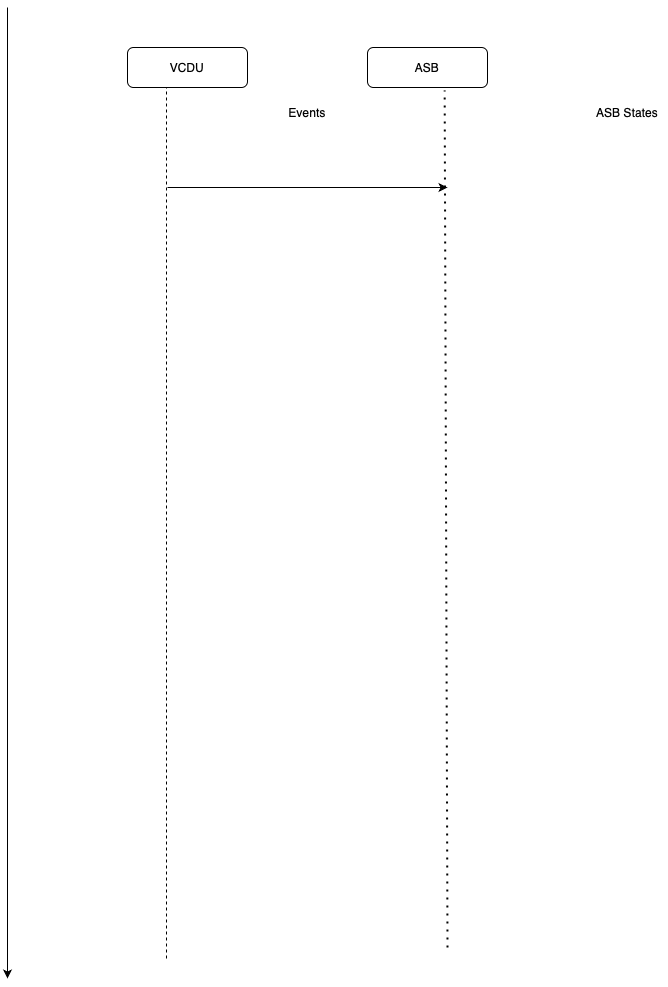

The diagram above was exported from draw.io. Its source (the exported page's mxGraphModel, read from the mxfile embedded in the PNG):
<mxGraphModel dx="1243" dy="743" grid="1" gridSize="10" guides="1" tooltips="1" connect="1" arrows="1" fold="1" page="1" pageScale="1" pageWidth="827" pageHeight="1169" math="0" shadow="0">
  <root>
    <mxCell id="WIyWlLk6GJQsqaUBKTNV-0" />
    <mxCell id="WIyWlLk6GJQsqaUBKTNV-1" parent="WIyWlLk6GJQsqaUBKTNV-0" />
    <mxCell id="usow_dO2WuvH-4V_NClI-4" style="edgeStyle=orthogonalEdgeStyle;rounded=0;orthogonalLoop=1;jettySize=auto;html=1;" edge="1" parent="WIyWlLk6GJQsqaUBKTNV-1">
      <mxGeometry relative="1" as="geometry">
        <mxPoint x="40" y="1011" as="targetPoint" />
        <mxPoint x="40" y="40" as="sourcePoint" />
      </mxGeometry>
    </mxCell>
    <mxCell id="WIyWlLk6GJQsqaUBKTNV-3" value="VCDU" style="rounded=1;whiteSpace=wrap;html=1;fontSize=12;glass=0;strokeWidth=1;shadow=0;" parent="WIyWlLk6GJQsqaUBKTNV-1" vertex="1">
      <mxGeometry x="160" y="80" width="120" height="40" as="geometry" />
    </mxCell>
    <mxCell id="usow_dO2WuvH-4V_NClI-0" value="ASB" style="rounded=1;whiteSpace=wrap;html=1;fontSize=12;glass=0;strokeWidth=1;shadow=0;" vertex="1" parent="WIyWlLk6GJQsqaUBKTNV-1">
      <mxGeometry x="400" y="80" width="120" height="40" as="geometry" />
    </mxCell>
    <mxCell id="usow_dO2WuvH-4V_NClI-1" value="Events" style="text;html=1;align=center;verticalAlign=middle;whiteSpace=wrap;rounded=0;" vertex="1" parent="WIyWlLk6GJQsqaUBKTNV-1">
      <mxGeometry x="310" y="130" width="60" height="30" as="geometry" />
    </mxCell>
    <mxCell id="usow_dO2WuvH-4V_NClI-2" value="ASB States" style="text;html=1;align=center;verticalAlign=middle;whiteSpace=wrap;rounded=0;" vertex="1" parent="WIyWlLk6GJQsqaUBKTNV-1">
      <mxGeometry x="620" y="130" width="80" height="30" as="geometry" />
    </mxCell>
    <mxCell id="usow_dO2WuvH-4V_NClI-3" value="" style="endArrow=none;dashed=1;html=1;rounded=0;entryX=0.325;entryY=1;entryDx=0;entryDy=0;entryPerimeter=0;" edge="1" parent="WIyWlLk6GJQsqaUBKTNV-1" target="WIyWlLk6GJQsqaUBKTNV-3">
      <mxGeometry width="50" height="50" relative="1" as="geometry">
        <mxPoint x="199" y="991" as="sourcePoint" />
        <mxPoint x="200" y="140" as="targetPoint" />
      </mxGeometry>
    </mxCell>
    <mxCell id="usow_dO2WuvH-4V_NClI-5" value="" style="endArrow=none;dashed=1;html=1;dashPattern=1 3;strokeWidth=2;rounded=0;entryX=0.643;entryY=1.073;entryDx=0;entryDy=0;entryPerimeter=0;" edge="1" parent="WIyWlLk6GJQsqaUBKTNV-1" target="usow_dO2WuvH-4V_NClI-0">
      <mxGeometry width="50" height="50" relative="1" as="geometry">
        <mxPoint x="480" y="980" as="sourcePoint" />
        <mxPoint x="470" y="150" as="targetPoint" />
      </mxGeometry>
    </mxCell>
    <mxCell id="usow_dO2WuvH-4V_NClI-6" value="" style="endArrow=classic;html=1;rounded=0;" edge="1" parent="WIyWlLk6GJQsqaUBKTNV-1">
      <mxGeometry width="50" height="50" relative="1" as="geometry">
        <mxPoint x="200" y="220" as="sourcePoint" />
        <mxPoint x="480" y="220" as="targetPoint" />
      </mxGeometry>
    </mxCell>
  </root>
</mxGraphModel>